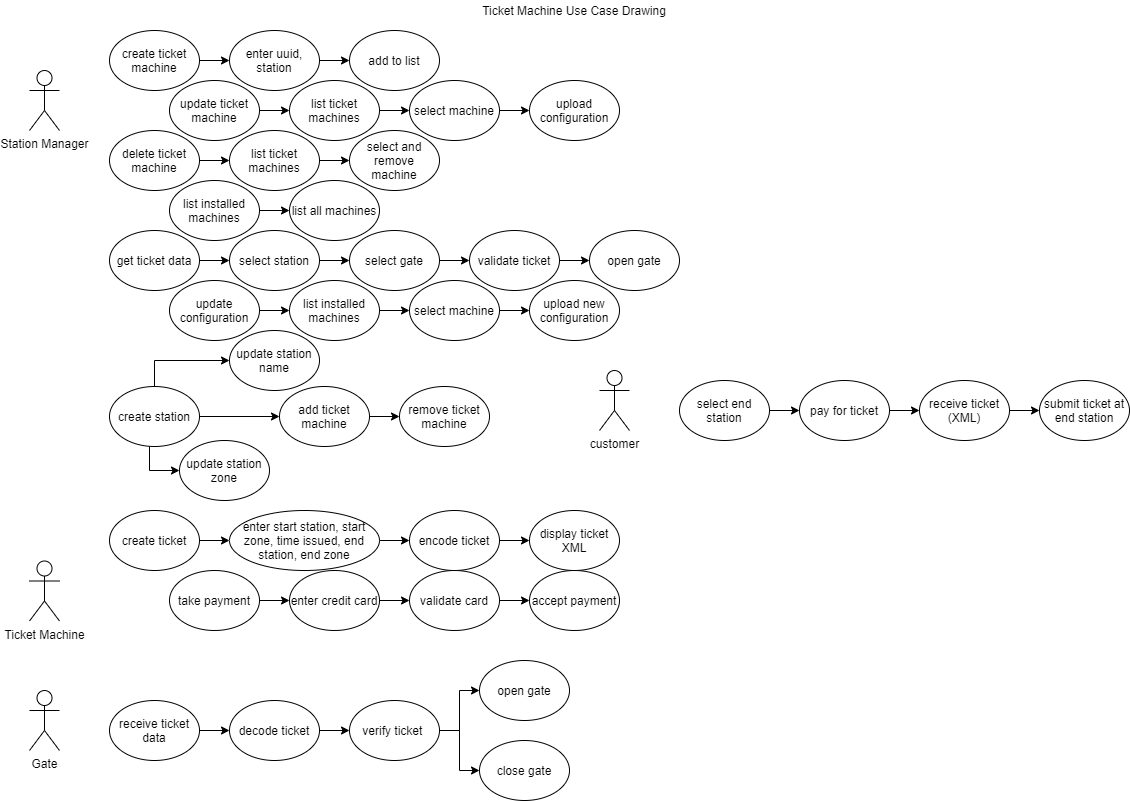

The diagram above was exported from draw.io. Its source (the exported page's mxGraphModel, read from the mxfile embedded in the PNG):
<mxGraphModel dx="1326" dy="846" grid="1" gridSize="10" guides="1" tooltips="1" connect="1" arrows="1" fold="1" page="1" pageScale="1" pageWidth="1169" pageHeight="827" background="#ffffff" math="0" shadow="0">
  <root>
    <mxCell id="0" />
    <mxCell id="1" parent="0" />
    <mxCell id="4" value="Ticket Machine" style="shape=umlActor;verticalLabelPosition=bottom;labelBackgroundColor=#ffffff;verticalAlign=top;html=1;" parent="1" vertex="1">
      <mxGeometry x="40" y="570.5" width="30" height="60" as="geometry" />
    </mxCell>
    <mxCell id="27" value="Ticket Machine Use Case Drawing" style="text;html=1;strokeColor=none;fillColor=none;align=center;verticalAlign=middle;whiteSpace=wrap;rounded=0;" parent="1" vertex="1">
      <mxGeometry x="470" y="10" width="230" height="20" as="geometry" />
    </mxCell>
    <mxCell id="O59WH9-Cscb1gjS08Lgv-27" value="Station Manager" style="shape=umlActor;verticalLabelPosition=bottom;labelBackgroundColor=#ffffff;verticalAlign=top;html=1;" parent="1" vertex="1">
      <mxGeometry x="40" y="80" width="30" height="60" as="geometry" />
    </mxCell>
    <mxCell id="O59WH9-Cscb1gjS08Lgv-39" style="edgeStyle=orthogonalEdgeStyle;rounded=0;orthogonalLoop=1;jettySize=auto;html=1;entryX=0;entryY=0.5;entryDx=0;entryDy=0;" parent="1" source="O59WH9-Cscb1gjS08Lgv-33" target="O59WH9-Cscb1gjS08Lgv-36" edge="1">
      <mxGeometry relative="1" as="geometry" />
    </mxCell>
    <mxCell id="O59WH9-Cscb1gjS08Lgv-33" value="create ticket&lt;br&gt;machine" style="ellipse;whiteSpace=wrap;html=1;" parent="1" vertex="1">
      <mxGeometry x="120" y="40" width="90" height="60" as="geometry" />
    </mxCell>
    <mxCell id="O59WH9-Cscb1gjS08Lgv-40" value="" style="edgeStyle=orthogonalEdgeStyle;rounded=0;orthogonalLoop=1;jettySize=auto;html=1;" parent="1" source="O59WH9-Cscb1gjS08Lgv-36" target="O59WH9-Cscb1gjS08Lgv-37" edge="1">
      <mxGeometry relative="1" as="geometry" />
    </mxCell>
    <mxCell id="O59WH9-Cscb1gjS08Lgv-36" value="enter uuid, station" style="ellipse;whiteSpace=wrap;html=1;" parent="1" vertex="1">
      <mxGeometry x="240" y="40" width="90" height="60" as="geometry" />
    </mxCell>
    <mxCell id="O59WH9-Cscb1gjS08Lgv-37" value="add to list" style="ellipse;whiteSpace=wrap;html=1;" parent="1" vertex="1">
      <mxGeometry x="360" y="40" width="90" height="60" as="geometry" />
    </mxCell>
    <mxCell id="O59WH9-Cscb1gjS08Lgv-44" value="" style="edgeStyle=orthogonalEdgeStyle;rounded=0;orthogonalLoop=1;jettySize=auto;html=1;" parent="1" source="O59WH9-Cscb1gjS08Lgv-38" target="O59WH9-Cscb1gjS08Lgv-42" edge="1">
      <mxGeometry relative="1" as="geometry" />
    </mxCell>
    <mxCell id="O59WH9-Cscb1gjS08Lgv-38" value="update ticket&lt;br&gt;machine" style="ellipse;whiteSpace=wrap;html=1;" parent="1" vertex="1">
      <mxGeometry x="180" y="90" width="90" height="60" as="geometry" />
    </mxCell>
    <mxCell id="O59WH9-Cscb1gjS08Lgv-45" value="" style="edgeStyle=orthogonalEdgeStyle;rounded=0;orthogonalLoop=1;jettySize=auto;html=1;" parent="1" source="O59WH9-Cscb1gjS08Lgv-42" target="O59WH9-Cscb1gjS08Lgv-43" edge="1">
      <mxGeometry relative="1" as="geometry" />
    </mxCell>
    <mxCell id="O59WH9-Cscb1gjS08Lgv-42" value="list ticket machines" style="ellipse;whiteSpace=wrap;html=1;" parent="1" vertex="1">
      <mxGeometry x="300" y="90" width="90" height="60" as="geometry" />
    </mxCell>
    <mxCell id="O59WH9-Cscb1gjS08Lgv-152" value="" style="edgeStyle=orthogonalEdgeStyle;rounded=0;orthogonalLoop=1;jettySize=auto;html=1;" parent="1" source="O59WH9-Cscb1gjS08Lgv-43" target="O59WH9-Cscb1gjS08Lgv-151" edge="1">
      <mxGeometry relative="1" as="geometry" />
    </mxCell>
    <mxCell id="O59WH9-Cscb1gjS08Lgv-43" value="select machine" style="ellipse;whiteSpace=wrap;html=1;" parent="1" vertex="1">
      <mxGeometry x="420" y="90" width="90" height="60" as="geometry" />
    </mxCell>
    <mxCell id="O59WH9-Cscb1gjS08Lgv-57" value="" style="edgeStyle=orthogonalEdgeStyle;rounded=0;orthogonalLoop=1;jettySize=auto;html=1;" parent="1" source="O59WH9-Cscb1gjS08Lgv-46" target="O59WH9-Cscb1gjS08Lgv-47" edge="1">
      <mxGeometry relative="1" as="geometry" />
    </mxCell>
    <mxCell id="O59WH9-Cscb1gjS08Lgv-46" value="delete ticket machine" style="ellipse;whiteSpace=wrap;html=1;" parent="1" vertex="1">
      <mxGeometry x="120" y="140" width="90" height="60" as="geometry" />
    </mxCell>
    <mxCell id="O59WH9-Cscb1gjS08Lgv-58" value="" style="edgeStyle=orthogonalEdgeStyle;rounded=0;orthogonalLoop=1;jettySize=auto;html=1;" parent="1" source="O59WH9-Cscb1gjS08Lgv-47" target="O59WH9-Cscb1gjS08Lgv-48" edge="1">
      <mxGeometry relative="1" as="geometry" />
    </mxCell>
    <mxCell id="O59WH9-Cscb1gjS08Lgv-47" value="list ticket machines" style="ellipse;whiteSpace=wrap;html=1;" parent="1" vertex="1">
      <mxGeometry x="240" y="140" width="90" height="60" as="geometry" />
    </mxCell>
    <mxCell id="O59WH9-Cscb1gjS08Lgv-48" value="select and remove machine" style="ellipse;whiteSpace=wrap;html=1;" parent="1" vertex="1">
      <mxGeometry x="360" y="140" width="90" height="60" as="geometry" />
    </mxCell>
    <mxCell id="O59WH9-Cscb1gjS08Lgv-59" value="" style="edgeStyle=orthogonalEdgeStyle;rounded=0;orthogonalLoop=1;jettySize=auto;html=1;" parent="1" source="O59WH9-Cscb1gjS08Lgv-55" target="O59WH9-Cscb1gjS08Lgv-56" edge="1">
      <mxGeometry relative="1" as="geometry" />
    </mxCell>
    <mxCell id="O59WH9-Cscb1gjS08Lgv-55" value="list installed machines" style="ellipse;whiteSpace=wrap;html=1;" parent="1" vertex="1">
      <mxGeometry x="180" y="190" width="90" height="60" as="geometry" />
    </mxCell>
    <mxCell id="O59WH9-Cscb1gjS08Lgv-56" value="list all machines" style="ellipse;whiteSpace=wrap;html=1;" parent="1" vertex="1">
      <mxGeometry x="300" y="190" width="90" height="60" as="geometry" />
    </mxCell>
    <mxCell id="O59WH9-Cscb1gjS08Lgv-73" value="" style="edgeStyle=orthogonalEdgeStyle;rounded=0;orthogonalLoop=1;jettySize=auto;html=1;" parent="1" source="O59WH9-Cscb1gjS08Lgv-74" target="O59WH9-Cscb1gjS08Lgv-76" edge="1">
      <mxGeometry relative="1" as="geometry" />
    </mxCell>
    <mxCell id="O59WH9-Cscb1gjS08Lgv-74" value="get ticket data" style="ellipse;whiteSpace=wrap;html=1;" parent="1" vertex="1">
      <mxGeometry x="120" y="240" width="90" height="60" as="geometry" />
    </mxCell>
    <mxCell id="O59WH9-Cscb1gjS08Lgv-75" value="" style="edgeStyle=orthogonalEdgeStyle;rounded=0;orthogonalLoop=1;jettySize=auto;html=1;" parent="1" source="O59WH9-Cscb1gjS08Lgv-76" target="O59WH9-Cscb1gjS08Lgv-78" edge="1">
      <mxGeometry relative="1" as="geometry" />
    </mxCell>
    <mxCell id="O59WH9-Cscb1gjS08Lgv-76" value="select station" style="ellipse;whiteSpace=wrap;html=1;" parent="1" vertex="1">
      <mxGeometry x="240" y="240" width="90" height="60" as="geometry" />
    </mxCell>
    <mxCell id="O59WH9-Cscb1gjS08Lgv-77" value="" style="edgeStyle=orthogonalEdgeStyle;rounded=0;orthogonalLoop=1;jettySize=auto;html=1;" parent="1" source="O59WH9-Cscb1gjS08Lgv-78" target="O59WH9-Cscb1gjS08Lgv-80" edge="1">
      <mxGeometry relative="1" as="geometry" />
    </mxCell>
    <mxCell id="O59WH9-Cscb1gjS08Lgv-78" value="select gate" style="ellipse;whiteSpace=wrap;html=1;" parent="1" vertex="1">
      <mxGeometry x="360" y="240" width="90" height="60" as="geometry" />
    </mxCell>
    <mxCell id="O59WH9-Cscb1gjS08Lgv-79" value="" style="edgeStyle=orthogonalEdgeStyle;rounded=0;orthogonalLoop=1;jettySize=auto;html=1;" parent="1" source="O59WH9-Cscb1gjS08Lgv-80" target="O59WH9-Cscb1gjS08Lgv-82" edge="1">
      <mxGeometry relative="1" as="geometry" />
    </mxCell>
    <mxCell id="O59WH9-Cscb1gjS08Lgv-80" value="validate ticket" style="ellipse;whiteSpace=wrap;html=1;" parent="1" vertex="1">
      <mxGeometry x="480" y="240" width="90" height="60" as="geometry" />
    </mxCell>
    <mxCell id="O59WH9-Cscb1gjS08Lgv-82" value="open gate" style="ellipse;whiteSpace=wrap;html=1;" parent="1" vertex="1">
      <mxGeometry x="600" y="240" width="90" height="60" as="geometry" />
    </mxCell>
    <mxCell id="2OJEgk7C_3wFIHVnkQhe-42" value="" style="edgeStyle=orthogonalEdgeStyle;rounded=0;orthogonalLoop=1;jettySize=auto;html=1;" parent="1" source="O59WH9-Cscb1gjS08Lgv-113" target="O59WH9-Cscb1gjS08Lgv-115" edge="1">
      <mxGeometry relative="1" as="geometry" />
    </mxCell>
    <mxCell id="O59WH9-Cscb1gjS08Lgv-113" value="update configuration" style="ellipse;whiteSpace=wrap;html=1;" parent="1" vertex="1">
      <mxGeometry x="180" y="290" width="90" height="60" as="geometry" />
    </mxCell>
    <mxCell id="2OJEgk7C_3wFIHVnkQhe-43" value="" style="edgeStyle=orthogonalEdgeStyle;rounded=0;orthogonalLoop=1;jettySize=auto;html=1;" parent="1" source="O59WH9-Cscb1gjS08Lgv-115" target="O59WH9-Cscb1gjS08Lgv-117" edge="1">
      <mxGeometry relative="1" as="geometry" />
    </mxCell>
    <mxCell id="O59WH9-Cscb1gjS08Lgv-115" value="list installed machines" style="ellipse;whiteSpace=wrap;html=1;" parent="1" vertex="1">
      <mxGeometry x="300" y="290" width="90" height="60" as="geometry" />
    </mxCell>
    <mxCell id="2OJEgk7C_3wFIHVnkQhe-44" value="" style="edgeStyle=orthogonalEdgeStyle;rounded=0;orthogonalLoop=1;jettySize=auto;html=1;" parent="1" source="O59WH9-Cscb1gjS08Lgv-117" target="O59WH9-Cscb1gjS08Lgv-119" edge="1">
      <mxGeometry relative="1" as="geometry" />
    </mxCell>
    <mxCell id="O59WH9-Cscb1gjS08Lgv-117" value="select machine" style="ellipse;whiteSpace=wrap;html=1;" parent="1" vertex="1">
      <mxGeometry x="420" y="290" width="90" height="60" as="geometry" />
    </mxCell>
    <mxCell id="O59WH9-Cscb1gjS08Lgv-119" value="upload new configuration" style="ellipse;whiteSpace=wrap;html=1;" parent="1" vertex="1">
      <mxGeometry x="540" y="290" width="90" height="60" as="geometry" />
    </mxCell>
    <mxCell id="O59WH9-Cscb1gjS08Lgv-125" value="" style="edgeStyle=orthogonalEdgeStyle;rounded=0;orthogonalLoop=1;jettySize=auto;html=1;" parent="1" source="O59WH9-Cscb1gjS08Lgv-126" target="O59WH9-Cscb1gjS08Lgv-128" edge="1">
      <mxGeometry relative="1" as="geometry" />
    </mxCell>
    <mxCell id="O59WH9-Cscb1gjS08Lgv-126" value="create ticket" style="ellipse;whiteSpace=wrap;html=1;" parent="1" vertex="1">
      <mxGeometry x="120" y="520" width="90" height="60" as="geometry" />
    </mxCell>
    <mxCell id="O59WH9-Cscb1gjS08Lgv-186" value="" style="edgeStyle=orthogonalEdgeStyle;rounded=0;orthogonalLoop=1;jettySize=auto;html=1;entryX=0;entryY=0.5;entryDx=0;entryDy=0;" parent="1" source="O59WH9-Cscb1gjS08Lgv-128" target="O59WH9-Cscb1gjS08Lgv-130" edge="1">
      <mxGeometry relative="1" as="geometry" />
    </mxCell>
    <mxCell id="O59WH9-Cscb1gjS08Lgv-128" value="enter start station, start zone, time issued, end station, end zone" style="ellipse;whiteSpace=wrap;html=1;" parent="1" vertex="1">
      <mxGeometry x="240" y="520" width="150" height="60" as="geometry" />
    </mxCell>
    <mxCell id="O59WH9-Cscb1gjS08Lgv-129" value="" style="edgeStyle=orthogonalEdgeStyle;rounded=0;orthogonalLoop=1;jettySize=auto;html=1;" parent="1" source="O59WH9-Cscb1gjS08Lgv-130" target="O59WH9-Cscb1gjS08Lgv-132" edge="1">
      <mxGeometry relative="1" as="geometry" />
    </mxCell>
    <mxCell id="O59WH9-Cscb1gjS08Lgv-130" value="encode ticket" style="ellipse;whiteSpace=wrap;html=1;" parent="1" vertex="1">
      <mxGeometry x="420" y="520" width="90" height="60" as="geometry" />
    </mxCell>
    <mxCell id="O59WH9-Cscb1gjS08Lgv-132" value="display ticket XML" style="ellipse;whiteSpace=wrap;html=1;" parent="1" vertex="1">
      <mxGeometry x="540" y="520" width="90" height="60" as="geometry" />
    </mxCell>
    <mxCell id="O59WH9-Cscb1gjS08Lgv-151" value="upload configuration" style="ellipse;whiteSpace=wrap;html=1;" parent="1" vertex="1">
      <mxGeometry x="540" y="90" width="90" height="60" as="geometry" />
    </mxCell>
    <mxCell id="O59WH9-Cscb1gjS08Lgv-153" value="" style="edgeStyle=orthogonalEdgeStyle;rounded=0;orthogonalLoop=1;jettySize=auto;html=1;" parent="1" source="O59WH9-Cscb1gjS08Lgv-154" target="O59WH9-Cscb1gjS08Lgv-156" edge="1">
      <mxGeometry relative="1" as="geometry" />
    </mxCell>
    <mxCell id="O59WH9-Cscb1gjS08Lgv-154" value="receive ticket data" style="ellipse;whiteSpace=wrap;html=1;" parent="1" vertex="1">
      <mxGeometry x="120" y="710" width="90" height="60" as="geometry" />
    </mxCell>
    <mxCell id="O59WH9-Cscb1gjS08Lgv-155" value="" style="edgeStyle=orthogonalEdgeStyle;rounded=0;orthogonalLoop=1;jettySize=auto;html=1;" parent="1" source="O59WH9-Cscb1gjS08Lgv-156" target="O59WH9-Cscb1gjS08Lgv-158" edge="1">
      <mxGeometry relative="1" as="geometry" />
    </mxCell>
    <mxCell id="O59WH9-Cscb1gjS08Lgv-156" value="decode ticket" style="ellipse;whiteSpace=wrap;html=1;" parent="1" vertex="1">
      <mxGeometry x="240" y="710" width="90" height="60" as="geometry" />
    </mxCell>
    <mxCell id="2OJEgk7C_3wFIHVnkQhe-62" style="edgeStyle=orthogonalEdgeStyle;rounded=0;orthogonalLoop=1;jettySize=auto;html=1;entryX=0;entryY=0.5;entryDx=0;entryDy=0;" parent="1" source="O59WH9-Cscb1gjS08Lgv-158" target="O59WH9-Cscb1gjS08Lgv-162" edge="1">
      <mxGeometry relative="1" as="geometry" />
    </mxCell>
    <mxCell id="2OJEgk7C_3wFIHVnkQhe-63" style="edgeStyle=orthogonalEdgeStyle;rounded=0;orthogonalLoop=1;jettySize=auto;html=1;entryX=0;entryY=0.5;entryDx=0;entryDy=0;" parent="1" source="O59WH9-Cscb1gjS08Lgv-158" target="O59WH9-Cscb1gjS08Lgv-160" edge="1">
      <mxGeometry relative="1" as="geometry" />
    </mxCell>
    <mxCell id="O59WH9-Cscb1gjS08Lgv-158" value="verify ticket&amp;nbsp;" style="ellipse;whiteSpace=wrap;html=1;" parent="1" vertex="1">
      <mxGeometry x="360" y="710" width="90" height="60" as="geometry" />
    </mxCell>
    <mxCell id="O59WH9-Cscb1gjS08Lgv-160" value="open gate" style="ellipse;whiteSpace=wrap;html=1;" parent="1" vertex="1">
      <mxGeometry x="490" y="670" width="90" height="60" as="geometry" />
    </mxCell>
    <mxCell id="O59WH9-Cscb1gjS08Lgv-162" value="close gate" style="ellipse;whiteSpace=wrap;html=1;" parent="1" vertex="1">
      <mxGeometry x="490" y="750" width="90" height="60" as="geometry" />
    </mxCell>
    <mxCell id="O59WH9-Cscb1gjS08Lgv-166" value="" style="edgeStyle=orthogonalEdgeStyle;rounded=0;orthogonalLoop=1;jettySize=auto;html=1;" parent="1" source="O59WH9-Cscb1gjS08Lgv-167" target="O59WH9-Cscb1gjS08Lgv-169" edge="1">
      <mxGeometry relative="1" as="geometry" />
    </mxCell>
    <mxCell id="O59WH9-Cscb1gjS08Lgv-167" value="take payment" style="ellipse;whiteSpace=wrap;html=1;" parent="1" vertex="1">
      <mxGeometry x="180" y="580" width="90" height="60" as="geometry" />
    </mxCell>
    <mxCell id="O59WH9-Cscb1gjS08Lgv-168" value="" style="edgeStyle=orthogonalEdgeStyle;rounded=0;orthogonalLoop=1;jettySize=auto;html=1;" parent="1" source="O59WH9-Cscb1gjS08Lgv-169" target="O59WH9-Cscb1gjS08Lgv-171" edge="1">
      <mxGeometry relative="1" as="geometry" />
    </mxCell>
    <mxCell id="O59WH9-Cscb1gjS08Lgv-169" value="enter credit card" style="ellipse;whiteSpace=wrap;html=1;" parent="1" vertex="1">
      <mxGeometry x="300" y="580" width="90" height="60" as="geometry" />
    </mxCell>
    <mxCell id="O59WH9-Cscb1gjS08Lgv-170" value="" style="edgeStyle=orthogonalEdgeStyle;rounded=0;orthogonalLoop=1;jettySize=auto;html=1;" parent="1" source="O59WH9-Cscb1gjS08Lgv-171" target="O59WH9-Cscb1gjS08Lgv-173" edge="1">
      <mxGeometry relative="1" as="geometry" />
    </mxCell>
    <mxCell id="O59WH9-Cscb1gjS08Lgv-171" value="validate card" style="ellipse;whiteSpace=wrap;html=1;" parent="1" vertex="1">
      <mxGeometry x="420" y="580" width="90" height="60" as="geometry" />
    </mxCell>
    <mxCell id="O59WH9-Cscb1gjS08Lgv-173" value="accept payment" style="ellipse;whiteSpace=wrap;html=1;" parent="1" vertex="1">
      <mxGeometry x="540" y="580" width="90" height="60" as="geometry" />
    </mxCell>
    <mxCell id="pZW-yqNW7hsWHBBZAKET-27" value="Gate" style="shape=umlActor;verticalLabelPosition=bottom;labelBackgroundColor=#ffffff;verticalAlign=top;html=1;" parent="1" vertex="1">
      <mxGeometry x="40" y="700" width="30" height="60" as="geometry" />
    </mxCell>
    <mxCell id="pZW-yqNW7hsWHBBZAKET-29" value="customer" style="shape=umlActor;verticalLabelPosition=bottom;labelBackgroundColor=#ffffff;verticalAlign=top;html=1;" parent="1" vertex="1">
      <mxGeometry x="610" y="380" width="30" height="60" as="geometry" />
    </mxCell>
    <mxCell id="pZW-yqNW7hsWHBBZAKET-30" value="" style="edgeStyle=orthogonalEdgeStyle;rounded=0;orthogonalLoop=1;jettySize=auto;html=1;" parent="1" source="pZW-yqNW7hsWHBBZAKET-31" target="pZW-yqNW7hsWHBBZAKET-33" edge="1">
      <mxGeometry relative="1" as="geometry" />
    </mxCell>
    <mxCell id="pZW-yqNW7hsWHBBZAKET-31" value="select end station" style="ellipse;whiteSpace=wrap;html=1;" parent="1" vertex="1">
      <mxGeometry x="690" y="390" width="90" height="60" as="geometry" />
    </mxCell>
    <mxCell id="pZW-yqNW7hsWHBBZAKET-32" value="" style="edgeStyle=orthogonalEdgeStyle;rounded=0;orthogonalLoop=1;jettySize=auto;html=1;" parent="1" source="pZW-yqNW7hsWHBBZAKET-33" target="pZW-yqNW7hsWHBBZAKET-34" edge="1">
      <mxGeometry relative="1" as="geometry" />
    </mxCell>
    <mxCell id="pZW-yqNW7hsWHBBZAKET-33" value="pay for ticket" style="ellipse;whiteSpace=wrap;html=1;" parent="1" vertex="1">
      <mxGeometry x="810" y="390" width="90" height="60" as="geometry" />
    </mxCell>
    <mxCell id="pZW-yqNW7hsWHBBZAKET-37" value="" style="edgeStyle=orthogonalEdgeStyle;rounded=0;orthogonalLoop=1;jettySize=auto;html=1;" parent="1" source="pZW-yqNW7hsWHBBZAKET-34" target="pZW-yqNW7hsWHBBZAKET-35" edge="1">
      <mxGeometry relative="1" as="geometry" />
    </mxCell>
    <mxCell id="pZW-yqNW7hsWHBBZAKET-34" value="receive ticket (XML)" style="ellipse;whiteSpace=wrap;html=1;" parent="1" vertex="1">
      <mxGeometry x="930" y="390" width="90" height="60" as="geometry" />
    </mxCell>
    <mxCell id="pZW-yqNW7hsWHBBZAKET-35" value="submit ticket at end station" style="ellipse;whiteSpace=wrap;html=1;" parent="1" vertex="1">
      <mxGeometry x="1050" y="390" width="90" height="60" as="geometry" />
    </mxCell>
    <mxCell id="2OJEgk7C_3wFIHVnkQhe-58" style="edgeStyle=orthogonalEdgeStyle;rounded=0;orthogonalLoop=1;jettySize=auto;html=1;entryX=0;entryY=0.5;entryDx=0;entryDy=0;" parent="1" source="2OJEgk7C_3wFIHVnkQhe-46" target="2OJEgk7C_3wFIHVnkQhe-51" edge="1">
      <mxGeometry relative="1" as="geometry" />
    </mxCell>
    <mxCell id="2OJEgk7C_3wFIHVnkQhe-59" style="edgeStyle=orthogonalEdgeStyle;rounded=0;orthogonalLoop=1;jettySize=auto;html=1;entryX=0;entryY=0.5;entryDx=0;entryDy=0;" parent="1" source="2OJEgk7C_3wFIHVnkQhe-46" target="2OJEgk7C_3wFIHVnkQhe-48" edge="1">
      <mxGeometry relative="1" as="geometry">
        <Array as="points">
          <mxPoint x="165" y="370" />
        </Array>
      </mxGeometry>
    </mxCell>
    <mxCell id="2OJEgk7C_3wFIHVnkQhe-60" style="edgeStyle=orthogonalEdgeStyle;rounded=0;orthogonalLoop=1;jettySize=auto;html=1;entryX=0;entryY=0.5;entryDx=0;entryDy=0;" parent="1" source="2OJEgk7C_3wFIHVnkQhe-46" target="2OJEgk7C_3wFIHVnkQhe-52" edge="1">
      <mxGeometry relative="1" as="geometry">
        <Array as="points">
          <mxPoint x="160" y="480" />
        </Array>
      </mxGeometry>
    </mxCell>
    <mxCell id="2OJEgk7C_3wFIHVnkQhe-46" value="create station" style="ellipse;whiteSpace=wrap;html=1;" parent="1" vertex="1">
      <mxGeometry x="120" y="396" width="90" height="60" as="geometry" />
    </mxCell>
    <mxCell id="2OJEgk7C_3wFIHVnkQhe-48" value="update station name" style="ellipse;whiteSpace=wrap;html=1;" parent="1" vertex="1">
      <mxGeometry x="240" y="340" width="90" height="60" as="geometry" />
    </mxCell>
    <mxCell id="2OJEgk7C_3wFIHVnkQhe-50" value="remove ticket machine" style="ellipse;whiteSpace=wrap;html=1;" parent="1" vertex="1">
      <mxGeometry x="410" y="396" width="90" height="60" as="geometry" />
    </mxCell>
    <mxCell id="2OJEgk7C_3wFIHVnkQhe-57" value="" style="edgeStyle=orthogonalEdgeStyle;rounded=0;orthogonalLoop=1;jettySize=auto;html=1;" parent="1" source="2OJEgk7C_3wFIHVnkQhe-51" target="2OJEgk7C_3wFIHVnkQhe-50" edge="1">
      <mxGeometry relative="1" as="geometry" />
    </mxCell>
    <mxCell id="2OJEgk7C_3wFIHVnkQhe-51" value="add ticket machine" style="ellipse;whiteSpace=wrap;html=1;" parent="1" vertex="1">
      <mxGeometry x="290" y="396" width="90" height="60" as="geometry" />
    </mxCell>
    <mxCell id="2OJEgk7C_3wFIHVnkQhe-52" value="update station zone" style="ellipse;whiteSpace=wrap;html=1;" parent="1" vertex="1">
      <mxGeometry x="190" y="450" width="90" height="60" as="geometry" />
    </mxCell>
  </root>
</mxGraphModel>